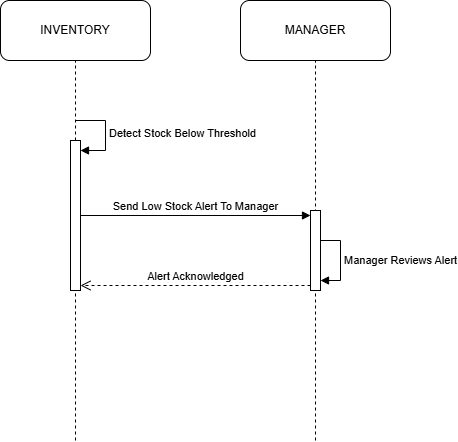

The diagram above was exported from draw.io. Its source (the exported page's mxGraphModel, read from the mxfile embedded in the PNG):
<mxGraphModel dx="1030" dy="562" grid="1" gridSize="10" guides="1" tooltips="1" connect="1" arrows="1" fold="1" page="1" pageScale="1" pageWidth="850" pageHeight="1100" math="0" shadow="0">
  <root>
    <mxCell id="0" />
    <mxCell id="1" parent="0" />
    <mxCell id="fCmajV2JKRpf6tUQ6hkM-92" parent="1" style="rounded=1;whiteSpace=wrap;html=1;" value="INVENTORY" vertex="1">
      <mxGeometry height="60" width="150" x="40" y="40" as="geometry" />
    </mxCell>
    <mxCell id="fCmajV2JKRpf6tUQ6hkM-95" edge="1" parent="1" style="endArrow=none;dashed=1;html=1;rounded=0;entryX=0.5;entryY=1;entryDx=0;entryDy=0;" target="fCmajV2JKRpf6tUQ6hkM-92" value="">
      <mxGeometry height="50" relative="1" width="50" as="geometry">
        <mxPoint x="115" y="480" as="sourcePoint" />
        <mxPoint x="340" y="210" as="targetPoint" />
      </mxGeometry>
    </mxCell>
    <mxCell id="fCmajV2JKRpf6tUQ6hkM-111" parent="1" style="rounded=1;whiteSpace=wrap;html=1;" value="MANAGER" vertex="1">
      <mxGeometry height="60" width="150" x="280" y="40" as="geometry" />
    </mxCell>
    <mxCell id="fCmajV2JKRpf6tUQ6hkM-112" edge="1" parent="1" style="endArrow=none;dashed=1;html=1;rounded=0;entryX=0.5;entryY=1;entryDx=0;entryDy=0;" target="fCmajV2JKRpf6tUQ6hkM-111" value="">
      <mxGeometry height="50" relative="1" width="50" as="geometry">
        <mxPoint x="355" y="480" as="sourcePoint" />
        <mxPoint x="140" y="290" as="targetPoint" />
      </mxGeometry>
    </mxCell>
    <mxCell id="fCmajV2JKRpf6tUQ6hkM-155" parent="1" style="html=1;points=[[0,0,0,0,5],[0,1,0,0,-5],[1,0,0,0,5],[1,1,0,0,-5]];perimeter=orthogonalPerimeter;outlineConnect=0;targetShapes=umlLifeline;portConstraint=eastwest;newEdgeStyle={&quot;curved&quot;:0,&quot;rounded&quot;:0};" value="" vertex="1">
      <mxGeometry height="150" width="10" x="110" y="180" as="geometry" />
    </mxCell>
    <mxCell id="fCmajV2JKRpf6tUQ6hkM-156" edge="1" parent="1" style="html=1;align=left;spacingLeft=2;endArrow=block;rounded=0;edgeStyle=orthogonalEdgeStyle;curved=0;rounded=0;" target="fCmajV2JKRpf6tUQ6hkM-155" value="Detect Stock Below Threshold">
      <mxGeometry relative="1" as="geometry">
        <Array as="points">
          <mxPoint x="145" y="190" />
        </Array>
        <mxPoint x="115" y="160" as="sourcePoint" />
      </mxGeometry>
    </mxCell>
    <mxCell id="fCmajV2JKRpf6tUQ6hkM-157" parent="1" style="html=1;points=[[0,0,0,0,5],[0,1,0,0,-5],[1,0,0,0,5],[1,1,0,0,-5]];perimeter=orthogonalPerimeter;outlineConnect=0;targetShapes=umlLifeline;portConstraint=eastwest;newEdgeStyle={&quot;curved&quot;:0,&quot;rounded&quot;:0};" value="" vertex="1">
      <mxGeometry height="80" width="10" x="350" y="250" as="geometry" />
    </mxCell>
    <mxCell id="fCmajV2JKRpf6tUQ6hkM-158" edge="1" parent="1" source="fCmajV2JKRpf6tUQ6hkM-155" style="html=1;verticalAlign=bottom;endArrow=block;curved=0;rounded=0;entryX=0;entryY=0;entryDx=0;entryDy=5;" target="fCmajV2JKRpf6tUQ6hkM-157" value="Send Low Stock Alert To Manager">
      <mxGeometry relative="1" as="geometry">
        <mxPoint x="280" y="255" as="sourcePoint" />
      </mxGeometry>
    </mxCell>
    <mxCell id="fCmajV2JKRpf6tUQ6hkM-159" edge="1" parent="1" source="fCmajV2JKRpf6tUQ6hkM-157" style="html=1;verticalAlign=bottom;endArrow=open;dashed=1;endSize=8;curved=0;rounded=0;exitX=0;exitY=1;exitDx=0;exitDy=-5;" target="fCmajV2JKRpf6tUQ6hkM-155" value="Alert Acknowledged">
      <mxGeometry relative="1" as="geometry">
        <mxPoint x="160" y="350" as="targetPoint" />
      </mxGeometry>
    </mxCell>
    <mxCell id="fCmajV2JKRpf6tUQ6hkM-161" edge="1" parent="1" style="html=1;align=left;spacingLeft=2;endArrow=block;rounded=0;edgeStyle=orthogonalEdgeStyle;curved=0;rounded=0;" target="fCmajV2JKRpf6tUQ6hkM-157" value="Manager Reviews Alert">
      <mxGeometry relative="1" as="geometry">
        <Array as="points">
          <mxPoint x="380" y="280" />
          <mxPoint x="380" y="320" />
        </Array>
        <mxPoint x="360" y="280" as="sourcePoint" />
      </mxGeometry>
    </mxCell>
  </root>
</mxGraphModel>